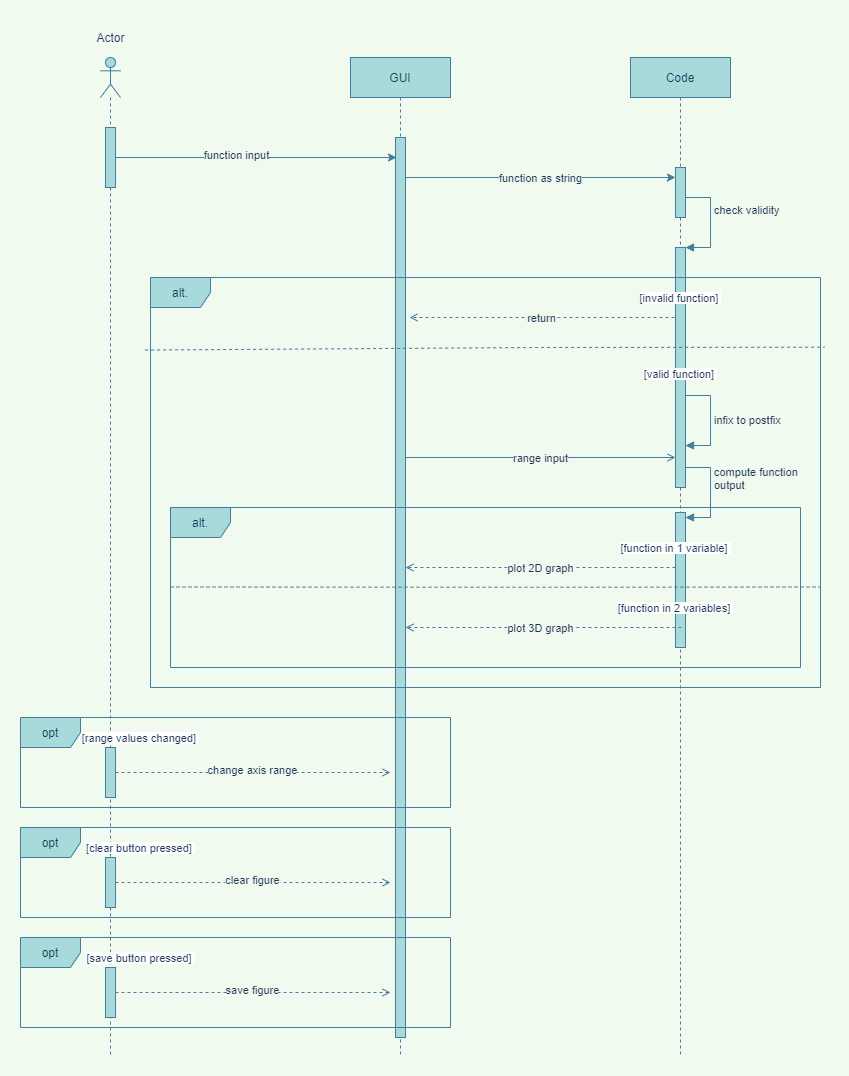

The diagram above was exported from draw.io. Its source (the exported page's mxGraphModel, read from the mxfile embedded in the PNG):
<mxGraphModel dx="1240" dy="643" grid="1" gridSize="10" guides="1" tooltips="1" connect="1" arrows="1" fold="1" page="1" pageScale="1" pageWidth="850" pageHeight="1100" background="#F1FAEE" math="0" shadow="0">
  <root>
    <mxCell id="ahACth8QaYoiCPcaLyQ--0" />
    <mxCell id="ahACth8QaYoiCPcaLyQ--1" parent="ahACth8QaYoiCPcaLyQ--0" />
    <mxCell id="ahACth8QaYoiCPcaLyQ--61" style="edgeStyle=none;rounded=1;sketch=0;orthogonalLoop=1;jettySize=auto;html=1;endArrow=open;endFill=0;strokeColor=#457B9D;fontColor=#1D3557;labelBackgroundColor=#F1FAEE;" edge="1" parent="ahACth8QaYoiCPcaLyQ--1">
      <mxGeometry relative="1" as="geometry">
        <mxPoint x="400.4999999999998" y="480" as="sourcePoint" />
        <mxPoint x="675" y="480" as="targetPoint" />
      </mxGeometry>
    </mxCell>
    <mxCell id="ahACth8QaYoiCPcaLyQ--62" value="range input" style="edgeLabel;html=1;align=center;verticalAlign=middle;resizable=0;points=[];fontColor=#1D3557;labelBackgroundColor=#F1FAEE;" vertex="1" connectable="0" parent="ahACth8QaYoiCPcaLyQ--61">
      <mxGeometry x="0.1694" y="-1" relative="1" as="geometry">
        <mxPoint x="-21" y="-1" as="offset" />
      </mxGeometry>
    </mxCell>
    <mxCell id="ahACth8QaYoiCPcaLyQ--2" value="GUI" style="shape=umlLifeline;perimeter=lifelinePerimeter;whiteSpace=wrap;html=1;container=1;collapsible=0;recursiveResize=0;outlineConnect=0;rounded=0;sketch=0;fillColor=#A8DADC;strokeColor=#457B9D;fontColor=#1D3557;" vertex="1" parent="ahACth8QaYoiCPcaLyQ--1">
      <mxGeometry x="350" y="80" width="100" height="1000" as="geometry" />
    </mxCell>
    <mxCell id="ahACth8QaYoiCPcaLyQ--3" value="Code" style="shape=umlLifeline;perimeter=lifelinePerimeter;whiteSpace=wrap;html=1;container=1;collapsible=0;recursiveResize=0;outlineConnect=0;rounded=0;sketch=0;fillColor=#A8DADC;strokeColor=#457B9D;fontColor=#1D3557;" vertex="1" parent="ahACth8QaYoiCPcaLyQ--1">
      <mxGeometry x="630" y="80" width="100" height="1000" as="geometry" />
    </mxCell>
    <mxCell id="ahACth8QaYoiCPcaLyQ--4" value="" style="html=1;points=[];perimeter=orthogonalPerimeter;rounded=0;sketch=0;fillColor=#A8DADC;strokeColor=#457B9D;fontColor=#1D3557;" vertex="1" parent="ahACth8QaYoiCPcaLyQ--3">
      <mxGeometry x="45" y="190" width="10" height="240" as="geometry" />
    </mxCell>
    <mxCell id="ahACth8QaYoiCPcaLyQ--5" value="check validity" style="edgeStyle=orthogonalEdgeStyle;html=1;align=left;spacingLeft=2;endArrow=block;rounded=0;entryX=1;entryY=0;strokeColor=#457B9D;fontColor=#1D3557;labelBackgroundColor=#F1FAEE;" edge="1" parent="ahACth8QaYoiCPcaLyQ--3" target="ahACth8QaYoiCPcaLyQ--4">
      <mxGeometry relative="1" as="geometry">
        <mxPoint x="50" y="160" as="sourcePoint" />
        <Array as="points">
          <mxPoint x="50" y="140" />
          <mxPoint x="80" y="140" />
          <mxPoint x="80" y="190" />
        </Array>
      </mxGeometry>
    </mxCell>
    <mxCell id="ahACth8QaYoiCPcaLyQ--6" value="" style="shape=umlLifeline;participant=umlActor;perimeter=lifelinePerimeter;whiteSpace=wrap;html=1;container=1;collapsible=0;recursiveResize=0;verticalAlign=top;spacingTop=36;outlineConnect=0;rounded=0;sketch=0;fillColor=#A8DADC;strokeColor=#457B9D;fontColor=#1D3557;" vertex="1" parent="ahACth8QaYoiCPcaLyQ--1">
      <mxGeometry x="100" y="80" width="20" height="1000" as="geometry" />
    </mxCell>
    <mxCell id="ahACth8QaYoiCPcaLyQ--7" value="" style="html=1;points=[];perimeter=orthogonalPerimeter;rounded=0;sketch=0;fillColor=#A8DADC;strokeColor=#457B9D;fontColor=#1D3557;" vertex="1" parent="ahACth8QaYoiCPcaLyQ--6">
      <mxGeometry x="5" y="690" width="10" height="50" as="geometry" />
    </mxCell>
    <mxCell id="ahACth8QaYoiCPcaLyQ--8" style="edgeStyle=none;rounded=1;sketch=0;orthogonalLoop=1;jettySize=auto;html=1;dashed=1;endArrow=open;endFill=0;strokeColor=#457B9D;fontColor=#1D3557;labelBackgroundColor=#F1FAEE;" edge="1" parent="ahACth8QaYoiCPcaLyQ--6" source="ahACth8QaYoiCPcaLyQ--7">
      <mxGeometry relative="1" as="geometry">
        <mxPoint x="290" y="715" as="targetPoint" />
        <Array as="points">
          <mxPoint x="100" y="715" />
        </Array>
      </mxGeometry>
    </mxCell>
    <mxCell id="ahACth8QaYoiCPcaLyQ--9" value="change axis range" style="edgeLabel;html=1;align=center;verticalAlign=middle;resizable=0;points=[];fontColor=#1D3557;labelBackgroundColor=#F1FAEE;" vertex="1" connectable="0" parent="ahACth8QaYoiCPcaLyQ--8">
      <mxGeometry x="0.0442" y="-1" relative="1" as="geometry">
        <mxPoint x="-8" y="-4" as="offset" />
      </mxGeometry>
    </mxCell>
    <mxCell id="ahACth8QaYoiCPcaLyQ--10" style="rounded=1;sketch=0;orthogonalLoop=1;jettySize=auto;html=1;strokeColor=#457B9D;fontColor=#1D3557;labelBackgroundColor=#F1FAEE;" edge="1" parent="ahACth8QaYoiCPcaLyQ--1" source="ahACth8QaYoiCPcaLyQ--12">
      <mxGeometry relative="1" as="geometry">
        <mxPoint x="396" y="180" as="targetPoint" />
        <Array as="points">
          <mxPoint x="250" y="180" />
        </Array>
      </mxGeometry>
    </mxCell>
    <mxCell id="ahACth8QaYoiCPcaLyQ--11" value="function input" style="edgeLabel;html=1;align=center;verticalAlign=middle;resizable=0;points=[];fontColor=#1D3557;labelBackgroundColor=#F1FAEE;" vertex="1" connectable="0" parent="ahACth8QaYoiCPcaLyQ--10">
      <mxGeometry x="-0.1459" y="3" relative="1" as="geometry">
        <mxPoint as="offset" />
      </mxGeometry>
    </mxCell>
    <mxCell id="ahACth8QaYoiCPcaLyQ--12" value="" style="html=1;points=[];perimeter=orthogonalPerimeter;rounded=0;sketch=0;fillColor=#A8DADC;strokeColor=#457B9D;fontColor=#1D3557;" vertex="1" parent="ahACth8QaYoiCPcaLyQ--1">
      <mxGeometry x="105" y="150" width="10" height="60" as="geometry" />
    </mxCell>
    <mxCell id="ahACth8QaYoiCPcaLyQ--13" value="Actor" style="text;html=1;align=center;verticalAlign=middle;resizable=0;points=[];autosize=1;strokeColor=none;fontColor=#1D3557;" vertex="1" parent="ahACth8QaYoiCPcaLyQ--1">
      <mxGeometry x="90" y="50" width="40" height="20" as="geometry" />
    </mxCell>
    <mxCell id="ahACth8QaYoiCPcaLyQ--14" style="edgeStyle=none;rounded=1;sketch=0;orthogonalLoop=1;jettySize=auto;html=1;strokeColor=#457B9D;fontColor=#1D3557;labelBackgroundColor=#F1FAEE;" edge="1" parent="ahACth8QaYoiCPcaLyQ--1">
      <mxGeometry relative="1" as="geometry">
        <mxPoint x="400.4999999999998" y="200" as="sourcePoint" />
        <mxPoint x="675" y="200" as="targetPoint" />
      </mxGeometry>
    </mxCell>
    <mxCell id="ahACth8QaYoiCPcaLyQ--15" value="function as string" style="edgeLabel;html=1;align=center;verticalAlign=middle;resizable=0;points=[];fontColor=#1D3557;labelBackgroundColor=#F1FAEE;" vertex="1" connectable="0" parent="ahACth8QaYoiCPcaLyQ--14">
      <mxGeometry x="0.1694" y="-1" relative="1" as="geometry">
        <mxPoint x="-21" y="-1" as="offset" />
      </mxGeometry>
    </mxCell>
    <mxCell id="ahACth8QaYoiCPcaLyQ--16" value="" style="html=1;points=[];perimeter=orthogonalPerimeter;rounded=0;sketch=0;fillColor=#A8DADC;strokeColor=#457B9D;fontColor=#1D3557;" vertex="1" parent="ahACth8QaYoiCPcaLyQ--1">
      <mxGeometry x="395" y="160" width="10" height="900" as="geometry" />
    </mxCell>
    <mxCell id="ahACth8QaYoiCPcaLyQ--17" value="" style="html=1;points=[];perimeter=orthogonalPerimeter;rounded=0;sketch=0;fillColor=#A8DADC;strokeColor=#457B9D;fontColor=#1D3557;" vertex="1" parent="ahACth8QaYoiCPcaLyQ--1">
      <mxGeometry x="675" y="190" width="10" height="50" as="geometry" />
    </mxCell>
    <mxCell id="ahACth8QaYoiCPcaLyQ--19" value="" style="endArrow=none;endFill=0;endSize=12;html=1;dashed=1;exitX=-0.008;exitY=0.177;exitDx=0;exitDy=0;exitPerimeter=0;entryX=1.006;entryY=0.17;entryDx=0;entryDy=0;entryPerimeter=0;strokeColor=#457B9D;fontColor=#1D3557;labelBackgroundColor=#F1FAEE;" edge="1" parent="ahACth8QaYoiCPcaLyQ--1" source="ahACth8QaYoiCPcaLyQ--18" target="ahACth8QaYoiCPcaLyQ--18">
      <mxGeometry width="160" relative="1" as="geometry">
        <mxPoint x="260" y="360" as="sourcePoint" />
        <mxPoint x="810" y="370" as="targetPoint" />
        <Array as="points">
          <mxPoint x="535" y="370" />
        </Array>
      </mxGeometry>
    </mxCell>
    <mxCell id="ahACth8QaYoiCPcaLyQ--20" style="rounded=1;sketch=0;orthogonalLoop=1;jettySize=auto;html=1;dashed=1;endArrow=open;endFill=0;strokeColor=#457B9D;fontColor=#1D3557;labelBackgroundColor=#F1FAEE;" edge="1" parent="ahACth8QaYoiCPcaLyQ--1">
      <mxGeometry relative="1" as="geometry">
        <mxPoint x="674" y="340" as="sourcePoint" />
        <mxPoint x="409" y="340" as="targetPoint" />
        <Array as="points">
          <mxPoint x="569" y="340" />
        </Array>
      </mxGeometry>
    </mxCell>
    <mxCell id="ahACth8QaYoiCPcaLyQ--21" value="return" style="edgeLabel;html=1;align=center;verticalAlign=middle;resizable=0;points=[];fontColor=#1D3557;labelBackgroundColor=#F1FAEE;" vertex="1" connectable="0" parent="ahACth8QaYoiCPcaLyQ--20">
      <mxGeometry x="-0.0943" y="-4" relative="1" as="geometry">
        <mxPoint x="-14" y="4" as="offset" />
      </mxGeometry>
    </mxCell>
    <mxCell id="ahACth8QaYoiCPcaLyQ--22" value="&lt;span style=&quot;font-size: 11px ; background-color: rgb(255 , 255 , 255)&quot;&gt;[invalid function]&amp;nbsp;&lt;/span&gt;" style="text;html=1;align=center;verticalAlign=middle;resizable=0;points=[];autosize=1;strokeColor=none;fontColor=#1D3557;" vertex="1" parent="ahACth8QaYoiCPcaLyQ--1">
      <mxGeometry x="630" y="310" width="100" height="20" as="geometry" />
    </mxCell>
    <mxCell id="ahACth8QaYoiCPcaLyQ--23" value="infix to postfix" style="edgeStyle=orthogonalEdgeStyle;html=1;align=left;spacingLeft=2;endArrow=block;rounded=0;entryX=1;entryY=0;strokeColor=#457B9D;fontColor=#1D3557;labelBackgroundColor=#F1FAEE;" edge="1" parent="ahACth8QaYoiCPcaLyQ--1">
      <mxGeometry relative="1" as="geometry">
        <mxPoint x="685" y="418" as="sourcePoint" />
        <Array as="points">
          <mxPoint x="710" y="418" />
          <mxPoint x="710" y="468" />
        </Array>
        <mxPoint x="685" y="468.0000000000002" as="targetPoint" />
      </mxGeometry>
    </mxCell>
    <mxCell id="ahACth8QaYoiCPcaLyQ--24" style="edgeStyle=none;rounded=1;sketch=0;orthogonalLoop=1;jettySize=auto;html=1;endArrow=open;endFill=0;dashed=1;strokeColor=#457B9D;fontColor=#1D3557;labelBackgroundColor=#F1FAEE;" edge="1" parent="ahACth8QaYoiCPcaLyQ--1">
      <mxGeometry relative="1" as="geometry">
        <mxPoint x="680.93" y="590" as="sourcePoint" />
        <mxPoint x="405.00142857142845" y="590" as="targetPoint" />
      </mxGeometry>
    </mxCell>
    <mxCell id="ahACth8QaYoiCPcaLyQ--25" value="plot&amp;nbsp;2D graph" style="edgeLabel;html=1;align=center;verticalAlign=middle;resizable=0;points=[];fontColor=#1D3557;labelBackgroundColor=#F1FAEE;" vertex="1" connectable="0" parent="ahACth8QaYoiCPcaLyQ--24">
      <mxGeometry x="0.2602" y="-3" relative="1" as="geometry">
        <mxPoint x="33" y="3" as="offset" />
      </mxGeometry>
    </mxCell>
    <mxCell id="ahACth8QaYoiCPcaLyQ--26" value="" style="html=1;points=[];perimeter=orthogonalPerimeter;rounded=0;sketch=0;fillColor=#A8DADC;strokeColor=#457B9D;fontColor=#1D3557;" vertex="1" parent="ahACth8QaYoiCPcaLyQ--1">
      <mxGeometry x="675" y="535" width="10" height="135" as="geometry" />
    </mxCell>
    <mxCell id="ahACth8QaYoiCPcaLyQ--27" value="compute function &lt;br&gt;output" style="edgeStyle=orthogonalEdgeStyle;html=1;align=left;spacingLeft=2;endArrow=block;rounded=0;entryX=1;entryY=0;strokeColor=#457B9D;fontColor=#1D3557;labelBackgroundColor=#F1FAEE;" edge="1" parent="ahACth8QaYoiCPcaLyQ--1">
      <mxGeometry x="-0.1817" relative="1" as="geometry">
        <mxPoint x="685" y="480" as="sourcePoint" />
        <Array as="points">
          <mxPoint x="685" y="490" />
          <mxPoint x="710" y="490" />
          <mxPoint x="710" y="540" />
        </Array>
        <mxPoint x="685.0000000000002" y="540" as="targetPoint" />
        <mxPoint as="offset" />
      </mxGeometry>
    </mxCell>
    <mxCell id="ahACth8QaYoiCPcaLyQ--28" value="&lt;span style=&quot;font-size: 11px ; background-color: rgb(255 , 255 , 255)&quot;&gt;[valid function]&amp;nbsp;&lt;/span&gt;" style="text;html=1;align=center;verticalAlign=middle;resizable=0;points=[];autosize=1;strokeColor=none;fontColor=#1D3557;" vertex="1" parent="ahACth8QaYoiCPcaLyQ--1">
      <mxGeometry x="635" y="386" width="90" height="20" as="geometry" />
    </mxCell>
    <mxCell id="ahACth8QaYoiCPcaLyQ--30" value="&lt;span style=&quot;font-size: 11px ; background-color: rgb(255 , 255 , 255)&quot;&gt;[range values changed]&amp;nbsp;&lt;/span&gt;" style="text;html=1;align=center;verticalAlign=middle;resizable=0;points=[];autosize=1;strokeColor=none;fontColor=#1D3557;" vertex="1" parent="ahACth8QaYoiCPcaLyQ--1">
      <mxGeometry x="75" y="750" width="130" height="20" as="geometry" />
    </mxCell>
    <mxCell id="ahACth8QaYoiCPcaLyQ--42" value="" style="html=1;points=[];perimeter=orthogonalPerimeter;rounded=0;sketch=0;fillColor=#A8DADC;strokeColor=#457B9D;fontColor=#1D3557;" vertex="1" parent="ahACth8QaYoiCPcaLyQ--1">
      <mxGeometry x="105" y="880" width="10" height="50" as="geometry" />
    </mxCell>
    <mxCell id="ahACth8QaYoiCPcaLyQ--43" style="edgeStyle=none;rounded=1;sketch=0;orthogonalLoop=1;jettySize=auto;html=1;dashed=1;endArrow=open;endFill=0;strokeColor=#457B9D;fontColor=#1D3557;labelBackgroundColor=#F1FAEE;" edge="1" parent="ahACth8QaYoiCPcaLyQ--1" source="ahACth8QaYoiCPcaLyQ--42">
      <mxGeometry relative="1" as="geometry">
        <mxPoint x="390" y="905" as="targetPoint" />
        <Array as="points">
          <mxPoint x="200" y="905" />
        </Array>
      </mxGeometry>
    </mxCell>
    <mxCell id="ahACth8QaYoiCPcaLyQ--44" value="clear figure" style="edgeLabel;html=1;align=center;verticalAlign=middle;resizable=0;points=[];fontColor=#1D3557;labelBackgroundColor=#F1FAEE;" vertex="1" connectable="0" parent="ahACth8QaYoiCPcaLyQ--43">
      <mxGeometry x="0.0442" y="-1" relative="1" as="geometry">
        <mxPoint x="-8" y="-4" as="offset" />
      </mxGeometry>
    </mxCell>
    <mxCell id="ahACth8QaYoiCPcaLyQ--45" value="&lt;span style=&quot;font-size: 11px ; background-color: rgb(255 , 255 , 255)&quot;&gt;[clear button pressed]&amp;nbsp;&lt;/span&gt;" style="text;html=1;align=center;verticalAlign=middle;resizable=0;points=[];autosize=1;strokeColor=none;fontColor=#1D3557;" vertex="1" parent="ahACth8QaYoiCPcaLyQ--1">
      <mxGeometry x="80" y="860" width="120" height="20" as="geometry" />
    </mxCell>
    <mxCell id="ahACth8QaYoiCPcaLyQ--41" value="opt" style="shape=umlFrame;whiteSpace=wrap;html=1;rounded=0;sketch=0;fillColor=#A8DADC;strokeColor=#457B9D;fontColor=#1D3557;" vertex="1" parent="ahACth8QaYoiCPcaLyQ--1">
      <mxGeometry x="20" y="850" width="430" height="90" as="geometry" />
    </mxCell>
    <mxCell id="ahACth8QaYoiCPcaLyQ--46" value="opt" style="shape=umlFrame;whiteSpace=wrap;html=1;rounded=0;sketch=0;fillColor=#A8DADC;strokeColor=#457B9D;fontColor=#1D3557;" vertex="1" parent="ahACth8QaYoiCPcaLyQ--1">
      <mxGeometry x="20" y="960" width="430" height="90" as="geometry" />
    </mxCell>
    <mxCell id="ahACth8QaYoiCPcaLyQ--47" value="" style="html=1;points=[];perimeter=orthogonalPerimeter;rounded=0;sketch=0;fillColor=#A8DADC;strokeColor=#457B9D;fontColor=#1D3557;" vertex="1" parent="ahACth8QaYoiCPcaLyQ--1">
      <mxGeometry x="105" y="990" width="10" height="50" as="geometry" />
    </mxCell>
    <mxCell id="ahACth8QaYoiCPcaLyQ--48" style="edgeStyle=none;rounded=1;sketch=0;orthogonalLoop=1;jettySize=auto;html=1;dashed=1;endArrow=open;endFill=0;strokeColor=#457B9D;fontColor=#1D3557;labelBackgroundColor=#F1FAEE;" edge="1" parent="ahACth8QaYoiCPcaLyQ--1" source="ahACth8QaYoiCPcaLyQ--47">
      <mxGeometry relative="1" as="geometry">
        <mxPoint x="390" y="1015" as="targetPoint" />
        <Array as="points">
          <mxPoint x="200" y="1015" />
        </Array>
      </mxGeometry>
    </mxCell>
    <mxCell id="ahACth8QaYoiCPcaLyQ--49" value="save figure" style="edgeLabel;html=1;align=center;verticalAlign=middle;resizable=0;points=[];fontColor=#1D3557;labelBackgroundColor=#F1FAEE;" vertex="1" connectable="0" parent="ahACth8QaYoiCPcaLyQ--48">
      <mxGeometry x="0.0442" y="-1" relative="1" as="geometry">
        <mxPoint x="-8" y="-4" as="offset" />
      </mxGeometry>
    </mxCell>
    <mxCell id="ahACth8QaYoiCPcaLyQ--50" value="&lt;span style=&quot;font-size: 11px ; background-color: rgb(255 , 255 , 255)&quot;&gt;[save button pressed]&amp;nbsp;&lt;/span&gt;" style="text;html=1;align=center;verticalAlign=middle;resizable=0;points=[];autosize=1;strokeColor=none;fontColor=#1D3557;" vertex="1" parent="ahACth8QaYoiCPcaLyQ--1">
      <mxGeometry x="80" y="970" width="120" height="20" as="geometry" />
    </mxCell>
    <mxCell id="ahACth8QaYoiCPcaLyQ--29" value="opt" style="shape=umlFrame;whiteSpace=wrap;html=1;rounded=0;sketch=0;fillColor=#A8DADC;strokeColor=#457B9D;fontColor=#1D3557;" vertex="1" parent="ahACth8QaYoiCPcaLyQ--1">
      <mxGeometry x="20" y="740" width="430" height="90" as="geometry" />
    </mxCell>
    <mxCell id="ahACth8QaYoiCPcaLyQ--55" value="" style="endArrow=none;endFill=0;endSize=12;html=1;dashed=1;strokeColor=#457B9D;fontColor=#1D3557;labelBackgroundColor=#F1FAEE;" edge="1" parent="ahACth8QaYoiCPcaLyQ--1">
      <mxGeometry width="160" relative="1" as="geometry">
        <mxPoint x="170" y="609.5" as="sourcePoint" />
        <mxPoint x="820" y="609.5" as="targetPoint" />
        <Array as="points">
          <mxPoint x="535.69" y="609.8" />
        </Array>
      </mxGeometry>
    </mxCell>
    <mxCell id="ahACth8QaYoiCPcaLyQ--56" style="edgeStyle=none;rounded=1;sketch=0;orthogonalLoop=1;jettySize=auto;html=1;endArrow=open;endFill=0;dashed=1;strokeColor=#457B9D;fontColor=#1D3557;labelBackgroundColor=#F1FAEE;" edge="1" parent="ahACth8QaYoiCPcaLyQ--1">
      <mxGeometry relative="1" as="geometry">
        <mxPoint x="680.9299999999998" y="650" as="sourcePoint" />
        <mxPoint x="405.0014285714285" y="650" as="targetPoint" />
      </mxGeometry>
    </mxCell>
    <mxCell id="ahACth8QaYoiCPcaLyQ--57" value="plot 3D graph" style="edgeLabel;html=1;align=center;verticalAlign=middle;resizable=0;points=[];fontColor=#1D3557;labelBackgroundColor=#F1FAEE;" vertex="1" connectable="0" parent="ahACth8QaYoiCPcaLyQ--56">
      <mxGeometry x="0.2602" y="-3" relative="1" as="geometry">
        <mxPoint x="33" y="3" as="offset" />
      </mxGeometry>
    </mxCell>
    <mxCell id="ahACth8QaYoiCPcaLyQ--58" value="&lt;span style=&quot;font-size: 11px ; background-color: rgb(255 , 255 , 255)&quot;&gt;[function in 1 variable]&amp;nbsp;&lt;/span&gt;" style="text;html=1;align=center;verticalAlign=middle;resizable=0;points=[];autosize=1;strokeColor=none;fontColor=#1D3557;" vertex="1" parent="ahACth8QaYoiCPcaLyQ--1">
      <mxGeometry x="610" y="560" width="130" height="20" as="geometry" />
    </mxCell>
    <mxCell id="ahACth8QaYoiCPcaLyQ--60" value="&lt;span style=&quot;font-size: 11px ; background-color: rgb(255 , 255 , 255)&quot;&gt;[function in 2 variables]&amp;nbsp;&lt;/span&gt;" style="text;html=1;align=center;verticalAlign=middle;resizable=0;points=[];autosize=1;strokeColor=none;fontColor=#1D3557;" vertex="1" parent="ahACth8QaYoiCPcaLyQ--1">
      <mxGeometry x="610" y="620" width="130" height="20" as="geometry" />
    </mxCell>
    <mxCell id="ahACth8QaYoiCPcaLyQ--54" value="alt." style="shape=umlFrame;whiteSpace=wrap;html=1;rounded=0;sketch=0;fillColor=#A8DADC;strokeColor=#457B9D;fontColor=#1D3557;" vertex="1" parent="ahACth8QaYoiCPcaLyQ--1">
      <mxGeometry x="170" y="530" width="630" height="160" as="geometry" />
    </mxCell>
    <mxCell id="ahACth8QaYoiCPcaLyQ--18" value="alt." style="shape=umlFrame;whiteSpace=wrap;html=1;rounded=0;sketch=0;fillColor=#A8DADC;strokeColor=#457B9D;fontColor=#1D3557;" vertex="1" parent="ahACth8QaYoiCPcaLyQ--1">
      <mxGeometry x="150" y="300" width="670" height="410" as="geometry" />
    </mxCell>
  </root>
</mxGraphModel>